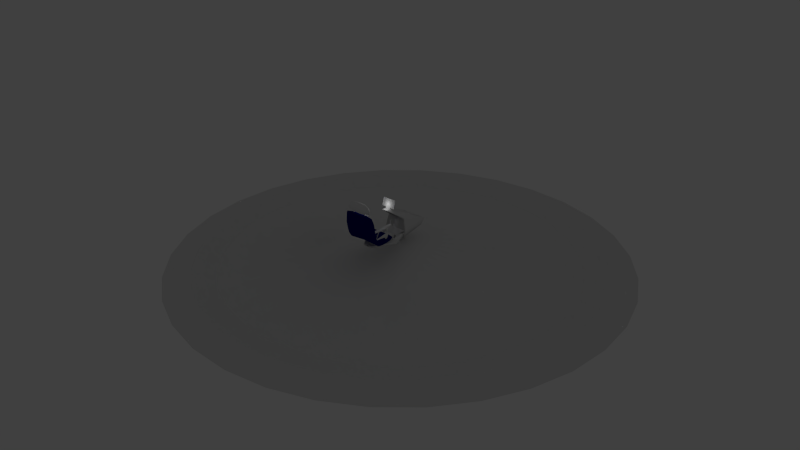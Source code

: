 # Source: centre_de_commandement.blend  (saved by Blender 2.73.0; exported with 4.5.12 LTS)
import bpy
from mathutils import Matrix  # noqa: F401  (used for matrix-valued properties, if any)

bpy.ops.wm.read_factory_settings(use_empty=True)
scene = bpy.context.scene
scene.name = 'Scene'

# ---- collections
col_collection_1 = bpy.data.collections.new('Collection 1'); scene.collection.children.link(col_collection_1)

# ---- materials (node trees are filled in below, after node groups)
mat_material_001 = bpy.data.materials.new('Material.001')
mat_material_001.alpha_threshold = 0.0
mat_material_001.use_transparent_shadow = False
mat_material_001.diffuse_color = (0.0, 0.002529, 0.1424, 1.0)
mat_material_001.roughness = 0.5
mat_material_001.specular_intensity = 0.0
mat_material_002 = bpy.data.materials.new('Material.002')
mat_material_002.alpha_threshold = 0.0
mat_material_002.use_transparent_shadow = False
mat_material_002.roughness = 0.5

# ---- material node trees

# ---- world
world_world = bpy.data.worlds.new('World'); scene.world = world_world
world_world.color = (0.05088, 0.05088, 0.05088)
world_world.use_sun_shadow = False
world_world.sun_shadow_jitter_overblur = 0.0
world_world.cycles.sampling_method = 'MANUAL'
world_world.cycles.sample_map_resolution = 256

# ---- lights
light_spot = bpy.data.lights.new('Spot', 'SPOT')
light_spot.transmission_factor = 0.0
light_spot.energy = 100.0
light_spot.shadow_buffer_clip_start = 0.5
light_spot.shadow_soft_size = 0.1
light_spot.shadow_maximum_resolution = 0.006
light_spot.use_absolute_resolution = True
light_spot.use_square = True
light_spot.spot_blend = 1.0
light_spot.cycles.use_multiple_importance_sampling = False
light_point = bpy.data.lights.new('Point', 'POINT')
light_point.transmission_factor = 0.0
light_point.energy = 1.0
light_point.shadow_buffer_clip_start = 0.5
light_point.shadow_soft_size = 0.1
light_point.shadow_maximum_resolution = 0.006
light_point.use_absolute_resolution = True
light_point.cycles.use_multiple_importance_sampling = False

# ---- meshes
me_circle_001 = bpy.data.meshes.new('Circle.001')
me_circle_001.from_pydata([], [], [])
me_circle_001.use_remesh_preserve_volume = False
me_circle_001.use_remesh_preserve_attributes = False
me_circle_001.use_mirror_vertex_groups = False
me_circle_001.update()
me_plane_002 = bpy.data.meshes.new('Plane.002')
me_plane_002.from_pydata([(-1.0, -1.0, 0.0), (1.0, -1.0, 0.0), (-1.0, 1.0, 0.0), (1.0, 1.0, 0.0)], [], [(0, 1, 3, 2)])
me_plane_002.use_remesh_preserve_volume = False
me_plane_002.use_remesh_preserve_attributes = False
me_plane_002.use_mirror_vertex_groups = False
me_plane_002.update()
me_plane = bpy.data.meshes.new('Plane')
me_plane.from_pydata([(-0.9132, -0.5084, 0.8213), (-0.3083, 1.016, -0.1105), (-0.9027, -0.3675, 0.1702), (-0.8762, 0.7793, -0.1868), (-0.6167, -0.581, 1.538), (-0.9106, 0.237, -0.08288), (-0.4007, -0.3016, 0.4083), (-0.8794, -0.4718, 1.2), (-0.6164, 1.016, -0.1856), (-0.9107, -0.04607, -0.08236), (-0.9019, -0.3532, 0.3399), (-0.8956, 0.5424, -0.1128), (-0.3083, -0.5073, 1.564), (-0.91, -0.2381, 0.02814), (-0.9118, 0.08673, -0.1401), (-0.8431, -0.4053, 1.058), (-0.4625, 0.957, -0.05554), (-0.8479, -0.2799, 0.2891), (-0.8479, 0.6608, -0.05699), (-0.3854, -0.4497, 1.512), (-0.4625, -0.2086, 0.1273), (-0.8901, 0.2028, -0.04754), (-0.8478, -0.5718, 0.9021), (-0.5392, 0.957, -0.2408), (-0.8473, -0.03171, -0.2144), (-0.8477, -0.4272, 0.1767), (-0.8473, 0.7201, -0.242), (-0.4625, -0.627, 1.458), (-0.8474, -0.2476, -0.1036), (-0.8473, 0.1927, -0.2414), (-0.8035, -0.5353, 1.468), (-0.8149, 0.957, -0.168), (-0.9108, -0.09863, -0.04387), (-0.9018, -0.4331, 0.5195), (-0.908, -0.2911, 0.08113), (-0.9029, -0.4905, 1.013), (-0.4624, 1.016, -0.148), (-0.8948, -0.3633, 0.2617), (-0.8955, 0.6608, -0.1498), (-0.4625, -0.5442, 1.56), (-0.9109, -0.1792, -0.01443), (-0.9129, 0.2008, -0.1198), (-0.74, -0.4541, 1.449), (-0.8016, 0.9214, -0.08271), (-0.8633, -0.06855, -0.001397), (-0.8394, -0.3501, 0.5643), (-0.8621, -0.2034, 0.1209), (-0.8811, 0.07381, -0.04441), (-0.7769, -0.6033, 1.424), (-0.7532, 0.8846, -0.219), (-0.8388, -0.141, -0.1765), (-0.8392, -0.5062, 0.4301), (-0.8614, 0.3632, -0.2378), (-0.8013, -0.3408, -0.009842), (-0.8387, 0.08133, -0.2346), (0.9132, -0.5084, 0.8213), (0.3083, 1.016, -0.1105), (0.9027, -0.3675, 0.1702), (0.8762, 0.7793, -0.1868), (0.6167, -0.581, 1.538), (0.9106, 0.237, -0.08288), (0.4007, -0.3016, 0.4083), (0.8794, -0.4718, 1.2), (0.6164, 1.016, -0.1856), (0.9107, -0.04607, -0.08236), (0.9019, -0.3532, 0.3399), (0.8956, 0.5424, -0.1128), (0.3083, -0.5073, 1.564), (0.91, -0.2381, 0.02814), (0.9118, 0.08673, -0.1401), (0.8431, -0.4053, 1.058), (0.4625, 0.957, -0.05554), (0.8479, -0.2799, 0.2891), (0.8479, 0.6608, -0.05699), (0.3854, -0.4497, 1.512), (0.4625, -0.2086, 0.1273), (0.8901, 0.2028, -0.04754), (0.8478, -0.5718, 0.9021), (0.5392, 0.957, -0.2408), (0.8473, -0.03171, -0.2144), (0.8477, -0.4272, 0.1767), (0.8473, 0.7201, -0.242), (0.4625, -0.627, 1.458), (0.8474, -0.2476, -0.1036), (0.8473, 0.1927, -0.2414), (0.8035, -0.5353, 1.468), (0.8149, 0.957, -0.168), (0.9108, -0.09863, -0.04387), (0.9018, -0.4331, 0.5195), (0.908, -0.2911, 0.08113), (0.9029, -0.4905, 1.013), (0.4624, 1.016, -0.148), (0.8948, -0.3633, 0.2617), (0.8955, 0.6608, -0.1498), (0.4625, -0.5442, 1.56), (0.9109, -0.1792, -0.01443), (0.9129, 0.2008, -0.1198), (0.74, -0.4541, 1.449), (0.8016, 0.9214, -0.08271), (0.8633, -0.06855, -0.001397), (0.8394, -0.3501, 0.5643), (0.8621, -0.2034, 0.1209), (0.8811, 0.07381, -0.04441), (0.7769, -0.6033, 1.424), (0.7532, 0.8846, -0.219), (0.8388, -0.141, -0.1765), (0.8392, -0.5062, 0.4301), (0.8614, 0.3632, -0.2378), (0.8013, -0.3408, -0.009842), (0.8387, 0.08133, -0.2346), (0.0, 1.016, -0.1284), (0.0, -0.5257, 1.563), (0.0, 0.9175, -0.04943), (0.0, -0.09037, -0.05976), (0.0, -0.4537, 1.499), (0.0, -0.212, 0.09654), (0.0, 0.9607, -0.2405), (0.0, 0.3065, -0.2578), (0.0, 0.05437, -0.2489), (0.0, -0.444, 0.1145), (0.0, -0.6409, 1.518), (0.0, -0.5634, 0.8161), (0.3387, -0.5553, 1.54), (0.3387, -0.5005, 1.539), (0.3936, -0.5005, 1.539), (0.3936, -0.5553, 1.54), (0.2937, -0.5507, 1.709), (0.2937, -0.4959, 1.708), (0.3485, -0.4959, 1.708), (0.3485, -0.5507, 1.709), (-0.3217, -0.5553, 1.54), (-0.3217, -0.5005, 1.539), (-0.3766, -0.5005, 1.539), (-0.3766, -0.5553, 1.54), (-0.2767, -0.5507, 1.709), (-0.2767, -0.4959, 1.708), (-0.3315, -0.4959, 1.708), (-0.3315, -0.5507, 1.709), (-0.5999, -0.4931, 1.866), (-0.2505, -0.4275, 1.893), (-0.2505, -0.7015, 1.893), (-0.2744, -0.6152, 2.112), (-0.2744, -0.4782, 2.112), (-0.5999, -0.6301, 1.867), (-0.2982, -0.4968, 1.68), (-0.2982, -0.6338, 1.68), (0.6545, -0.4931, 1.866), (0.3051, -0.4275, 1.893), (0.3051, -0.7015, 1.893), (0.329, -0.6152, 2.112), (0.329, -0.4782, 2.112), (0.6545, -0.6301, 1.867), (0.3528, -0.4968, 1.68), (0.3528, -0.6338, 1.68), (-0.4768, -0.6837, 1.87), (-0.5066, -0.4872, 2.023), (-0.4768, -0.4439, 1.87), (-0.5364, -0.6332, 1.725), (-0.2565, -0.4402, 2.036), (0.02729, -0.4275, 1.908), (-0.2625, -0.4449, 1.751), (0.02729, -0.7015, 1.909), (-0.2863, -0.5378, 2.133), (-0.2565, -0.6799, 2.036), (-0.2625, -0.6846, 1.751), (-0.5066, -0.6242, 2.023), (-0.5364, -0.4962, 1.725), (0.02729, -0.4729, 2.139), (0.02729, -0.4964, 1.682), (0.02729, -0.6099, 2.139), (0.02729, -0.6334, 1.682), (-0.6357, -0.5602, 1.869), (-0.3221, -0.5656, 1.662), (0.5314, -0.6837, 1.87), (0.5612, -0.4872, 2.023), (0.5314, -0.4439, 1.87), (0.591, -0.6332, 1.725), (0.3111, -0.4402, 2.036), (0.317, -0.4449, 1.751), (0.3409, -0.5378, 2.133), (0.3111, -0.6799, 2.036), (0.317, -0.6846, 1.751), (0.5612, -0.6242, 2.023), (0.591, -0.4962, 1.725), (0.6903, -0.5602, 1.869), (0.3767, -0.5656, 1.662), (-0.4393, -0.6712, 1.772), (-0.4393, -0.4581, 1.772), (-0.4261, -0.6672, 1.983), (-0.4261, -0.4541, 1.983), (-0.5305, -0.5514, 2.043), (-0.5752, -0.5647, 1.709), (0.4939, -0.6712, 1.772), (0.4939, -0.4581, 1.772), (0.02729, -0.4448, 1.754), (0.02729, -0.6845, 1.754), (0.4807, -0.6672, 1.983), (0.4807, -0.4541, 1.983), (0.02729, -0.4389, 2.064), (0.02729, -0.6786, 2.064), (0.585, -0.5514, 2.043), (0.6298, -0.5647, 1.709), (0.02729, -0.5651, 1.666), (0.02729, -0.5299, 2.157)], [], [(20, 115, 113), (117, 52, 116), (118, 54, 117), (0, 35, 45), (0, 33, 51), (22, 48, 35), (36, 43, 16), (1, 16, 112), (1, 110, 116), (2, 37, 46), (34, 53, 25), (25, 51, 37), (3, 38, 43), (3, 31, 49), (26, 52, 38), (4, 39, 42), (4, 30, 48), (44, 32, 40), (41, 47, 21), (18, 16, 43), (20, 46, 17), (113, 47, 44), (23, 116, 52), (54, 29, 52), (50, 24, 54), (7, 30, 42), (15, 45, 35), (7, 35, 48), (8, 23, 49), (8, 31, 43), (36, 116, 23), (9, 24, 50), (14, 9, 47), (10, 33, 45), (17, 46, 37), (10, 37, 51), (18, 43, 38), (12, 111, 114), (19, 42, 39), (13, 28, 53), (13, 34, 46), (40, 50, 28), (41, 52, 29), (44, 47, 9), (14, 54, 24), (14, 29, 54), (112, 16, 113), (50, 118, 53), (47, 113, 16), (20, 6, 115), (115, 6, 114), (114, 6, 19), (17, 45, 6), (42, 19, 15), (15, 19, 45), (19, 6, 45), (38, 52, 11), (52, 41, 11), (41, 5, 11), (21, 18, 11), (47, 18, 21), (27, 120, 39), (120, 111, 12), (22, 51, 121), (51, 25, 121), (53, 118, 119), (119, 121, 25), (22, 121, 27), (75, 101, 99), (117, 116, 107), (118, 117, 109), (55, 88, 100), (55, 77, 106), (90, 103, 77), (71, 98, 91), (56, 110, 112), (56, 91, 116), (57, 89, 101), (80, 108, 89), (92, 106, 80), (58, 86, 98), (58, 81, 104), (93, 107, 81), (59, 85, 97), (59, 82, 103), (99, 95, 87), (76, 102, 96), (73, 98, 71), (72, 101, 75), (113, 99, 102), (78, 104, 81), (107, 84, 109), (109, 79, 105), (62, 70, 97), (90, 100, 70), (62, 85, 103), (63, 86, 104), (63, 91, 98), (78, 116, 91), (64, 87, 105), (102, 64, 69), (65, 72, 100), (92, 101, 72), (65, 88, 106), (93, 98, 73), (67, 74, 114), (94, 97, 74), (68, 89, 108), (68, 95, 101), (83, 105, 95), (84, 107, 96), (64, 102, 99), (79, 109, 69), (69, 109, 84), (112, 113, 71), (105, 83, 108), (71, 113, 102), (75, 115, 61), (115, 114, 61), (114, 74, 61), (72, 61, 100), (97, 70, 74), (70, 100, 74), (74, 100, 61), (93, 66, 107), (107, 66, 96), (96, 66, 60), (76, 60, 66), (102, 76, 73), (94, 120, 82), (67, 111, 120), (77, 121, 106), (106, 121, 80), (119, 118, 108), (119, 80, 121), (77, 82, 121), (127, 123, 122), (128, 124, 123), (128, 129, 125), (129, 126, 122), (123, 124, 125), (128, 127, 126), (130, 131, 135), (131, 132, 136), (136, 132, 133), (137, 133, 130), (133, 132, 131), (137, 134, 135), (138, 171, 190), (155, 189, 156), (156, 187, 166), (138, 166, 191), (139, 156, 189), (158, 198, 159), (139, 159, 194), (139, 160, 187), (161, 199, 163), (140, 163, 188), (140, 154, 186), (140, 164, 195), (162, 190, 165), (141, 165, 188), (163, 199, 169), (141, 169, 203), (155, 190, 162), (142, 162, 203), (167, 198, 158), (142, 158, 189), (154, 188, 165), (143, 165, 190), (143, 171, 191), (157, 186, 154), (160, 194, 168), (144, 168, 202), (172, 191, 166), (144, 166, 187), (145, 164, 186), (157, 191, 172), (145, 172, 202), (170, 195, 164), (146, 174, 200), (146, 184, 201), (183, 193, 175), (175, 197, 174), (147, 177, 197), (147, 175, 193), (147, 178, 194), (159, 198, 177), (180, 199, 161), (148, 161, 195), (148, 181, 192), (148, 173, 196), (182, 200, 179), (149, 179, 203), (169, 199, 180), (149, 180, 196), (179, 200, 174), (150, 174, 197), (177, 198, 167), (150, 167, 203), (182, 196, 173), (173, 192, 176), (151, 176, 201), (151, 184, 200), (168, 194, 178), (152, 178, 193), (183, 201, 185), (152, 185, 202), (153, 176, 192), (181, 195, 170), (153, 170, 202), (185, 201, 176), (44, 46, 20), (20, 113, 44), (33, 0, 45), (22, 0, 51), (0, 22, 35), (1, 36, 16), (110, 1, 112), (36, 1, 116), (34, 2, 46), (2, 34, 25), (2, 25, 37), (31, 3, 43), (26, 3, 49), (3, 26, 38), (30, 4, 42), (27, 4, 48), (40, 46, 44), (32, 50, 40), (5, 41, 21), (6, 20, 17), (26, 49, 23), (23, 52, 26), (117, 54, 52), (118, 50, 54), (15, 7, 42), (7, 15, 35), (30, 7, 48), (31, 8, 49), (36, 8, 43), (8, 36, 23), (32, 9, 50), (41, 14, 47), (17, 10, 45), (10, 17, 37), (33, 10, 51), (11, 18, 38), (19, 12, 114), (12, 19, 39), (34, 13, 53), (40, 13, 46), (13, 40, 28), (14, 41, 29), (32, 44, 9), (9, 14, 24), (28, 50, 53), (18, 47, 16), (5, 21, 11), (4, 27, 39), (39, 120, 12), (25, 53, 119), (121, 120, 27), (27, 48, 22), (113, 115, 75), (75, 99, 113), (90, 55, 100), (88, 55, 106), (55, 90, 77), (56, 71, 91), (71, 56, 112), (110, 56, 116), (92, 57, 101), (57, 80, 89), (57, 92, 80), (93, 58, 98), (86, 58, 104), (58, 93, 81), (94, 59, 97), (85, 59, 103), (95, 105, 87), (95, 99, 101), (60, 76, 96), (61, 72, 75), (107, 116, 78), (78, 81, 107), (117, 107, 109), (118, 109, 105), (85, 62, 97), (62, 90, 70), (90, 62, 103), (78, 63, 104), (86, 63, 98), (63, 78, 91), (79, 64, 105), (96, 102, 69), (88, 65, 100), (65, 92, 72), (92, 65, 106), (66, 93, 73), (111, 67, 114), (67, 94, 74), (83, 68, 108), (89, 68, 101), (68, 83, 95), (69, 84, 96), (87, 64, 99), (64, 79, 69), (118, 105, 108), (73, 71, 102), (73, 76, 66), (59, 94, 82), (94, 67, 120), (80, 119, 108), (82, 77, 103), (82, 120, 121), (126, 127, 122), (127, 128, 123), (124, 128, 125), (125, 129, 122), (122, 123, 125), (129, 128, 126), (134, 130, 135), (135, 131, 136), (137, 136, 133), (134, 137, 130), (130, 133, 131), (136, 137, 135), (155, 138, 190), (138, 155, 156), (138, 156, 166), (171, 138, 191), (158, 139, 189), (139, 158, 159), (160, 139, 194), (156, 139, 187), (140, 161, 163), (154, 140, 188), (164, 140, 186), (161, 140, 195), (141, 162, 165), (163, 141, 188), (141, 163, 169), (162, 141, 203), (142, 155, 162), (167, 142, 203), (142, 167, 158), (155, 142, 189), (143, 154, 165), (171, 143, 190), (157, 143, 191), (143, 157, 154), (144, 160, 168), (172, 144, 202), (144, 172, 166), (160, 144, 187), (157, 145, 186), (145, 157, 172), (170, 145, 202), (145, 170, 164), (184, 146, 200), (183, 146, 201), (146, 183, 175), (146, 175, 174), (175, 147, 197), (178, 147, 193), (159, 147, 194), (147, 159, 177), (148, 180, 161), (181, 148, 195), (173, 148, 192), (180, 148, 196), (149, 182, 179), (169, 149, 203), (149, 169, 180), (182, 149, 196), (150, 179, 174), (177, 150, 197), (150, 177, 167), (179, 150, 203), (151, 182, 173), (151, 173, 176), (184, 151, 201), (182, 151, 200), (152, 168, 178), (183, 152, 193), (152, 183, 185), (168, 152, 202), (181, 153, 192), (153, 181, 170), (185, 153, 202), (153, 185, 176)])
me_plane.polygons.foreach_set('use_smooth', [True] * 392)
me_plane.polygons.foreach_set('material_index', [0, 0, 0, 0, 0, 0, 0, 0, 0, 0, 0, 0, 0, 0, 0, 0, 0, 0, 0, 0, 0, 0, 0, 0, 0, 0, 0, 0, 0, 0, 0, 0, 0, 0, 0, 0, 0, 0, 0, 0, 0, 0, 0, 0, 0, 0, 0, 0, 0, 0, 0, 0, 0, 0, 0, 0, 0, 0, 0, 0, 0, 0, 0, 0, 0, 0, 0, 0, 0, 0, 0, 0, 0, 0, 0, 0, 0, 0, 0, 0, 0, 0, 0, 0, 0, 0, 0, 0, 0, 0, 0, 0, 0, 0, 0, 0, 0, 0, 0, 0, 0, 0, 0, 0, 0, 0, 0, 0, 0, 0, 0, 0, 0, 0, 0, 0, 0, 0, 0, 0, 0, 0, 0, 0, 0, 0, 0, 0, 0, 0, 0, 0, 0, 0, 0, 0, 1, 1, 1, 1, 1, 1, 1, 1, 1, 1, 1, 1, 1, 1, 1, 1, 1, 1, 1, 1, 1, 1, 1, 1, 1, 1, 1, 1, 1, 1, 1, 1, 1, 1, 1, 1, 1, 1, 1, 1, 1, 1, 1, 1, 1, 1, 1, 1, 1, 1, 1, 1, 1, 1, 1, 1, 1, 1, 1, 1, 1, 1, 1, 1, 1, 1, 1, 1, 1, 1, 1, 1, 1, 1, 1, 1, 0, 0, 0, 0, 0, 0, 0, 0, 0, 0, 0, 0, 0, 0, 0, 0, 0, 0, 0, 0, 0, 0, 0, 0, 0, 0, 0, 0, 0, 0, 0, 0, 0, 0, 0, 0, 0, 0, 0, 0, 0, 0, 0, 0, 0, 0, 0, 0, 0, 0, 0, 0, 0, 0, 0, 0, 0, 0, 0, 0, 0, 0, 0, 0, 0, 0, 0, 0, 0, 0, 0, 0, 0, 0, 0, 0, 0, 0, 0, 0, 0, 0, 0, 0, 0, 0, 0, 0, 0, 0, 0, 0, 0, 0, 0, 0, 0, 0, 0, 0, 0, 0, 0, 0, 1, 1, 1, 1, 1, 1, 1, 1, 1, 1, 1, 1, 1, 1, 1, 1, 1, 1, 1, 1, 1, 1, 1, 1, 1, 1, 1, 1, 1, 1, 1, 1, 1, 1, 1, 1, 1, 1, 1, 1, 1, 1, 1, 1, 1, 1, 1, 1, 1, 1, 1, 1, 1, 1, 1, 1, 1, 1, 1, 1, 1, 1, 1, 1, 1, 1, 1, 1, 1, 1, 1, 1, 1, 1, 1, 1])
me_plane.materials.append(mat_material_001)
me_plane.materials.append(mat_material_002)
me_plane.use_remesh_preserve_volume = False
me_plane.use_remesh_preserve_attributes = False
me_plane.use_mirror_vertex_groups = False
me_plane.update()
me_cube_002 = bpy.data.meshes.new('Cube.002')
me_cube_002.from_pydata([(-1.0, 0.3867, 0.0), (0.0, 1.504, 0.0), (0.9389, -0.9036, 0.0), (0.3173, -1.119, -3.191e-06), (0.0, 0.3867, 1.0), (0.2225, -0.9036, 0.7164), (0.2225, -0.9036, -0.7164), (1.0, 0.3867, 0.0), (-0.4939, -0.9036, 0.0), (0.0927, 0.8299, -18.18), (0.0927, 0.5364, -18.18), (0.0927, 0.7292, -7.992), (0.2655, 0.865, -7.861), (0.0927, 1.001, -7.731), (-0.1807, 0.6924, -2.844), (0.0927, 0.8728, -2.707), (0.3661, 0.6924, -2.844), (0.0927, 0.512, -2.982), (0.0927, -0.119, -14.81), (0.2655, 0.8456, -13.02), (0.0927, 0.9923, -13.02), (-0.08009, 0.8456, -13.02), (0.0927, -0.8618, -13.02), (0.0927, -0.04398, -11.23), (0.02375, -0.5068, -6.859), (0.4103, -0.5068, -6.859), (-0.1445, -1.075, -3.191e-06), (-0.75, 0.3867, 0.75), (-0.75, 1.387, 0.0), (-0.3148, -0.9036, -0.5373), (0.0, 1.225, 0.75), (0.75, 1.387, 0.0), (0.0, 1.225, -0.75), (0.7598, -0.9036, 0.5373), (0.6653, -1.075, -3.191e-06), (0.75, 0.3867, -0.75), (0.2604, -1.075, 0.4049), (0.2604, -1.075, -0.4049), (-0.3148, -0.9036, 0.5373), (-0.75, 0.3867, -0.75), (0.75, 0.3867, 0.75), (0.7598, -0.9036, -0.5373), (0.05562, -0.4947, 0.9291), (0.9847, -0.4947, 0.0), (-0.8735, -0.4947, 0.0), (-0.1123, 0.5571, -2.947), (-0.1563, 0.5889, 0.3317), (-0.04647, 0.7932, -18.18), (-0.04647, 0.6018, -20.11), (0.0927, 0.7521, -0.3567), (0.2319, 0.7932, -18.18), (0.0927, 0.7119, -20.11), (0.3417, 0.5889, 0.3317), (0.2319, 0.5731, -18.18), (0.2319, 0.6018, -20.78), (0.0927, 0.4257, -0.4392), (0.2159, 0.7631, -7.959), (0.0927, 0.5477, -10.03), (0.2591, 0.8774, -10.44), (0.0927, 1.021, -10.41), (-0.0737, 0.8774, -10.44), (-0.0305, 0.7631, -7.959), (0.2977, 0.5571, -2.947), (-0.1116, 0.8045, -5.316), (0.0927, 0.946, -5.119), (0.297, 0.8045, -5.316), (0.0927, 0.6631, -5.513), (0.07737, 0.4313, -16.01), (0.2751, 0.778, -15.6), (0.0927, 0.9247, -15.6), (-0.08967, 0.778, -15.6), (0.008066, -0.6667, -13.02), (0.0927, -0.6468, -12.07), (0.1773, -0.6667, -13.02), (0.0927, -0.6866, -13.97), (-0.0166, -0.1096, -14.37), (0.202, -0.1096, -14.37), (0.181, -0.05336, -11.68), (0.004431, -0.05336, -11.68), (0.07207, -0.5441, -6.729), (0.07914, -0.229, -0.4739), (0.07207, -0.4694, -6.989), (0.02133, -0.7328, -12.87), (0.2789, -0.1817, -0.5286), (0.362, -0.4694, -6.989), (0.1115, -0.7054, -13.08), (0.4786, -0.229, -0.4739), (0.362, -0.5441, -6.729), (0.2018, -0.7328, -12.87), (0.2789, -0.2763, -0.4191), (0.1115, -0.7602, -12.67), (-0.1269, -1.041, -0.3429), (-0.5556, 1.008, -0.5556), (0.5556, 1.008, -0.5556), (0.559, -1.041, -0.3429), (-0.1269, -1.041, 0.3429), (-0.5556, 1.008, 0.5556), (0.5556, 1.008, 0.5556), (0.559, -1.041, 0.3429), (-0.6412, -0.4947, 0.6968), (-0.6412, -0.4947, -0.6968), (0.7525, -0.4947, 0.6968), (0.7525, -0.4947, -0.6968), (-0.01039, 0.5413, -20.28), (-0.01039, 0.7044, -19.61), (0.1958, 0.7044, -20.28), (0.1958, 0.5413, -20.28), (-0.0787, 0.5031, -1.541), (-0.0787, 0.7283, -1.443), (0.2641, 0.7283, -1.443), (0.2641, 0.5031, -1.541), (-0.02743, 0.6366, -10.55), (-0.04168, 0.9854, -10.42), (0.2271, 0.9854, -10.42), (0.2128, 0.6366, -10.55), (-0.05895, 0.6985, -5.464), (0.2443, 0.6985, -5.464), (-0.04567, 0.888, -15.6), (0.2311, 0.888, -15.6), (0.2412, 0.5367, -15.51), (-0.05584, 0.5367, -15.51), (0.03049, -0.4978, -12.2), (0.1549, -0.4978, -12.2), (0.1643, -0.5321, -13.84), (0.02114, -0.5321, -13.84), (0.05584, -0.6809, -10.07), (0.05584, -0.6146, -10.32), (0.2219, -0.6146, -10.32), (0.2219, -0.6809, -10.07), (0.4269, -0.3072, -3.585), (12.65, 0.3867, -1.755e-06), (11.65, 1.504, -1.907e-06), (10.71, -0.9036, -2.051e-06), (11.34, -1.119, -5.213e-06), (11.65, 0.3867, 1.0), (11.43, -0.9036, 0.7164), (11.43, -0.9036, -0.7164), (10.65, 0.3867, -2.06e-06), (12.15, -0.9036, -1.832e-06), (11.56, 0.8299, -18.18), (11.56, 0.5364, -18.18), (11.56, 0.7292, -7.992), (11.39, 0.865, -7.861), (11.56, 1.001, -7.731), (11.83, 0.6924, -2.844), (11.56, 0.8728, -2.707), (11.29, 0.6924, -2.844), (11.56, 0.512, -2.982), (11.56, -0.119, -14.81), (11.39, 0.8456, -13.02), (11.56, 0.9923, -13.02), (11.73, 0.8456, -13.02), (11.56, -0.8618, -13.02), (11.56, -0.04398, -11.23), (11.63, -0.5068, -6.859), (11.24, -0.5068, -6.859), (11.8, -1.075, -5.143e-06), (12.4, 0.3867, 0.75), (12.4, 1.387, -1.793e-06), (11.97, -0.9036, -0.5373), (11.65, 1.225, 0.75), (10.9, 1.387, -2.022e-06), (11.65, 1.225, -0.75), (10.89, -0.9036, 0.5373), (10.99, -1.075, -5.266e-06), (10.9, 0.3867, -0.75), (11.39, -1.075, 0.4049), (11.39, -1.075, -0.4049), (11.97, -0.9036, 0.5373), (12.4, 0.3867, -0.75), (10.9, 0.3867, 0.75), (10.89, -0.9036, -0.5373), (11.6, -0.4947, 0.9291), (10.67, -0.4947, -2.058e-06), (12.53, -0.4947, -1.774e-06), (11.77, 0.5571, -2.947), (11.81, 0.5889, 0.3317), (11.7, 0.7932, -18.18), (11.7, 0.6018, -20.11), (11.56, 0.7521, -0.3567), (11.42, 0.7932, -18.18), (11.56, 0.7119, -20.11), (11.31, 0.5889, 0.3317), (11.42, 0.5731, -18.18), (11.42, 0.6018, -20.78), (11.56, 0.4257, -0.4392), (11.44, 0.7631, -7.959), (11.56, 0.5477, -10.03), (11.39, 0.8774, -10.44), (11.56, 1.021, -10.41), (11.73, 0.8774, -10.44), (11.68, 0.7631, -7.959), (11.36, 0.5571, -2.947), (11.77, 0.8045, -5.316), (11.56, 0.946, -5.119), (11.36, 0.8045, -5.316), (11.56, 0.6631, -5.513), (11.58, 0.4313, -16.01), (11.38, 0.778, -15.6), (11.56, 0.9247, -15.6), (11.74, 0.778, -15.6), (11.65, -0.6667, -13.02), (11.56, -0.6468, -12.07), (11.48, -0.6667, -13.02), (11.56, -0.6866, -13.97), (11.67, -0.1096, -14.37), (11.45, -0.1096, -14.37), (11.47, -0.05336, -11.68), (11.65, -0.05336, -11.68), (11.58, -0.5441, -6.729), (11.57, -0.229, -0.4739), (11.58, -0.4694, -6.989), (11.63, -0.7328, -12.87), (11.37, -0.1817, -0.5286), (11.29, -0.4694, -6.989), (11.54, -0.7054, -13.08), (11.18, -0.229, -0.4739), (11.29, -0.5441, -6.729), (11.45, -0.7328, -12.87), (11.37, -0.2763, -0.4191), (11.54, -0.7602, -12.67), (11.78, -1.041, -0.343), (12.21, 1.008, -0.5556), (11.1, 1.008, -0.5556), (11.09, -1.041, -0.343), (11.78, -1.041, 0.3429), (12.21, 1.008, 0.5556), (11.1, 1.008, 0.5556), (11.09, -1.041, 0.3429), (12.29, -0.4947, 0.6968), (12.29, -0.4947, -0.6968), (10.9, -0.4947, 0.6968), (10.9, -0.4947, -0.6968), (11.66, 0.5413, -20.28), (11.66, 0.7044, -19.61), (11.46, 0.7044, -20.28), (11.46, 0.5413, -20.28), (11.73, 0.5031, -1.541), (11.73, 0.7283, -1.443), (11.39, 0.7283, -1.443), (11.39, 0.5031, -1.541), (11.68, 0.6366, -10.55), (11.7, 0.9854, -10.42), (11.43, 0.9854, -10.42), (11.44, 0.6366, -10.55), (11.71, 0.6985, -5.464), (11.41, 0.6985, -5.464), (11.7, 0.888, -15.6), (11.42, 0.888, -15.6), (11.41, 0.5367, -15.51), (11.71, 0.5367, -15.51), (11.62, -0.4978, -12.2), (11.5, -0.4978, -12.2), (11.49, -0.5321, -13.84), (11.63, -0.5321, -13.84), (11.6, -0.6809, -10.07), (11.6, -0.6146, -10.32), (11.43, -0.6146, -10.32), (11.43, -0.6809, -10.07), (11.49, -0.3714, -3.46), (11.49, -0.3072, -3.585), (11.23, -0.3072, -3.585), (11.23, -0.3714, -3.46)], [], [(0, 44, 99, 27), (0, 27, 96, 28), (0, 28, 92, 39), (0, 39, 100, 44), (1, 28, 96, 30), (1, 30, 97, 31), (1, 31, 93, 32), (1, 32, 92, 28), (2, 43, 101, 33), (2, 33, 98, 34), (2, 34, 94, 41), (2, 41, 102, 43), (3, 34, 98, 36), (3, 37, 94, 34), (4, 42, 101, 40), (4, 40, 97, 30), (4, 30, 96, 27), (4, 27, 99, 42), (5, 36, 98, 33), (5, 33, 101, 42), (5, 42, 99, 38), (5, 38, 95, 36), (6, 37, 91, 29), (102, 41, 6, 29, 100, 39, 92, 32, 93, 35), (6, 41, 94, 37), (7, 31, 97, 40), (7, 40, 101, 43), (7, 43, 102, 35), (7, 35, 93, 31), (8, 26, 95, 38), (8, 38, 99, 44), (8, 44, 100, 29), (8, 29, 91, 26), (9, 47, 117, 69), (9, 69, 118, 50), (9, 50, 105, 51), (9, 51, 104, 47), (68, 119, 53, 106, 54, 105, 50, 118), (10, 53, 119, 67), (11, 56, 116, 66), (11, 66, 115, 61), (11, 61, 111, 57), (11, 57, 114, 56), (12, 65, 116, 56), (12, 56, 114, 58), (14, 45, 107, 46), (15, 64, 13, 59, 112, 60, 111, 61, 115, 63, 14, 46, 108, 49), (14, 63, 115, 45), (16, 65, 12, 58, 113, 59, 13, 64, 15, 49, 109, 52), (16, 52, 110, 62), (16, 62, 116, 65), (17, 62, 110, 55), (17, 55, 107, 45), (17, 45, 115, 66), (17, 66, 116, 62), (18, 75, 120, 67), (18, 67, 119, 76), (18, 76, 123, 74), (18, 74, 124, 75), (119, 68, 19, 58, 114, 77, 122, 73, 123, 76), (118, 69, 20, 59, 113, 58, 19, 68), (21, 70, 120, 75, 124, 71, 121, 78, 111, 60), (117, 70, 21, 60, 112, 59, 20, 69), (22, 73, 122, 72), (22, 72, 121, 71), (22, 71, 124, 74), (22, 74, 123, 73), (23, 77, 114, 57), (23, 57, 111, 78), (23, 78, 121, 72), (23, 72, 122, 77), (81, 24, 80, 83, 129, 84, 127, 85, 126), (24, 81, 126, 82), (24, 82, 125, 79), (25, 84, 129, 86), (87, 25, 86, 89, 80, 24, 79, 125, 90, 128), (25, 87, 128, 88), (25, 88, 127, 84), (90, 125, 82), (82, 126, 85), (85, 127, 88), (88, 128, 90), (86, 129, 83), (109, 49, 52), (108, 46, 49), (107, 55, 46), (110, 52, 55), (70, 117, 47, 104, 48, 103, 10, 120), (103, 106, 53, 10), (10, 67, 120), (130, 157, 229, 174), (130, 158, 226, 157), (130, 169, 222, 158), (130, 174, 230, 169), (131, 160, 226, 158), (131, 161, 227, 160), (131, 162, 223, 161), (131, 158, 222, 162), (132, 163, 231, 173), (132, 164, 228, 163), (132, 171, 224, 164), (132, 173, 232, 171), (133, 166, 228, 164), (133, 164, 224, 167), (134, 170, 231, 172), (134, 160, 227, 170), (134, 157, 226, 160), (134, 172, 229, 157), (135, 163, 228, 166), (135, 172, 231, 163), (135, 168, 229, 172), (135, 166, 225, 168), (136, 159, 221, 167), (232, 165, 223, 162, 222, 169, 230, 159, 136, 171), (136, 167, 224, 171), (137, 170, 227, 161), (137, 173, 231, 170), (137, 165, 232, 173), (137, 161, 223, 165), (138, 168, 225, 156), (138, 174, 229, 168), (138, 159, 230, 174), (138, 156, 221, 159), (139, 199, 247, 177), (139, 180, 248, 199), (139, 181, 235, 180), (139, 177, 234, 181), (198, 248, 180, 235, 184, 236, 183, 249), (140, 197, 249, 183), (141, 196, 246, 186), (141, 191, 245, 196), (141, 187, 241, 191), (141, 186, 244, 187), (142, 186, 246, 195), (142, 188, 244, 186), (144, 176, 237, 175), (145, 179, 238, 176, 144, 193, 245, 191, 241, 190, 242, 189, 143, 194), (144, 175, 245, 193), (146, 182, 239, 179, 145, 194, 143, 189, 243, 188, 142, 195), (146, 192, 240, 182), (146, 195, 246, 192), (147, 185, 240, 192), (147, 175, 237, 185), (147, 196, 245, 175), (147, 192, 246, 196), (148, 197, 250, 205), (148, 206, 249, 197), (148, 204, 253, 206), (148, 205, 254, 204), (249, 206, 253, 203, 252, 207, 244, 188, 149, 198), (248, 198, 149, 188, 243, 189, 150, 199), (151, 190, 241, 208, 251, 201, 254, 205, 250, 200), (247, 199, 150, 189, 242, 190, 151, 200), (152, 202, 252, 203), (152, 201, 251, 202), (152, 204, 254, 201), (152, 203, 253, 204), (153, 187, 244, 207), (153, 208, 241, 187), (153, 202, 251, 208), (153, 207, 252, 202), (154, 210, 259, 209), (154, 211, 260, 210), (154, 212, 256, 211), (154, 209, 255, 212), (213, 260, 211, 256, 215, 257, 214, 261), (155, 216, 261, 214), (155, 217, 262, 216), (155, 218, 258, 217), (155, 214, 257, 218), (219, 262, 217, 258, 220, 255, 209, 259), (220, 212, 255), (212, 215, 256), (215, 218, 257), (218, 220, 258), (219, 216, 262), (216, 213, 261), (210, 219, 259), (213, 210, 260), (239, 182, 179), (238, 179, 176), (237, 176, 185), (240, 185, 182), (200, 250, 140, 233, 178, 234, 177, 247), (233, 140, 183, 236), (140, 250, 197)])
me_cube_002.polygons.foreach_set('use_smooth', [True] * 186)
me_cube_002.use_remesh_preserve_volume = False
me_cube_002.use_remesh_preserve_attributes = False
me_cube_002.use_mirror_vertex_groups = False
me_cube_002.update()
me_cube_006 = bpy.data.meshes.new('Cube.006')
me_cube_006.from_pydata([(-0.6619, 1.239, -0.006414), (-0.2694, 1.287, 1.358), (-0.427, 1.308, 0.9757), (-0.554, 1.325, 0.4029), (-0.586, 1.318, -0.00811), (-0.1773, 1.313, 1.358), (-0.2784, 1.351, 0.9748), (-0.3599, 1.381, 0.4017), (-0.3759, 1.379, -0.009417), (-0.04741, 1.326, 1.357), (-0.06886, 1.371, 0.9743), (-0.08616, 1.408, 0.4012), (-0.07959, 1.407, -0.01004), (0.09048, 1.322, 1.358), (0.1536, 1.364, 0.9745), (0.2045, 1.399, 0.4014), (0.235, 1.398, -0.009825), (0.2048, 1.301, 1.358), (0.338, 1.332, 0.9752), (0.4454, 1.356, 0.4023), (0.4958, 1.352, -0.008832), (-0.01243, 1.252, 1.683), (0.2693, 1.27, 1.359), (0.4421, 1.281, 0.9763), (0.5815, 1.29, 0.4037), (0.6431, 1.28, -0.007286), (0.2693, 1.234, 1.359), (0.4421, 1.223, 0.9775), (0.5815, 1.215, 0.4053), (0.6431, 1.199, -0.005539), (0.2048, 1.203, 1.36), (0.338, 1.173, 0.9786), (0.4454, 1.148, 0.4067), (0.4958, 1.127, -0.003993), (0.09048, 1.183, 1.361), (0.1536, 1.14, 0.9793), (0.2045, 1.106, 0.4077), (0.235, 1.081, -0.003001), (-0.04741, 1.178, 1.361), (-0.06886, 1.133, 0.9795), (-0.08616, 1.097, 0.4079), (-0.07959, 1.071, -0.002791), (-0.1773, 1.191, 1.36), (-0.2784, 1.154, 0.979), (-0.3599, 1.123, 0.4073), (-0.3759, 1.1, -0.003411), (-0.2694, 1.218, 1.36), (-0.427, 1.196, 0.9781), (-0.554, 1.179, 0.4061), (-0.586, 1.16, -0.004718), (-0.3026, 1.252, 1.359), (-0.4806, 1.252, 0.9769), (-0.6241, 1.252, 0.4045), (0.4103, -0.5068, -6.859), (0.0, 1.225, 0.75)], [], [(4, 3, 7, 8), (3, 2, 6, 7), (2, 1, 5, 6), (8, 7, 11, 12), (7, 6, 10, 11), (6, 5, 9, 10), (12, 11, 15, 16), (11, 10, 14, 15), (10, 9, 13, 14), (16, 15, 19, 20), (15, 14, 18, 19), (14, 13, 17, 18), (20, 19, 24, 25), (19, 18, 23, 24), (18, 17, 22, 23), (25, 24, 28, 29), (24, 23, 27, 28), (23, 22, 26, 27), (29, 28, 32, 33), (28, 27, 31, 32), (27, 26, 30, 31), (33, 32, 36, 37), (32, 31, 35, 36), (31, 30, 34, 35), (37, 36, 40, 41), (36, 35, 39, 40), (35, 34, 38, 39), (41, 40, 44, 45), (40, 39, 43, 44), (39, 38, 42, 43), (45, 44, 48, 49), (44, 43, 47, 48), (43, 42, 46, 47), (48, 47, 51, 52), (47, 46, 50, 51), (0, 52, 3, 4), (52, 51, 2, 3), (51, 50, 1, 2), (50, 21, 1), (1, 21, 5), (5, 21, 9), (9, 21, 13), (13, 21, 17), (17, 21, 22), (22, 21, 26), (26, 21, 30), (30, 21, 34), (34, 21, 38), (38, 21, 42), (42, 21, 46), (49, 48, 52, 0), (46, 21, 50)])
me_cube_006.polygons.foreach_set('use_smooth', [True] * 52)
me_cube_006.use_remesh_preserve_volume = False
me_cube_006.use_remesh_preserve_attributes = False
me_cube_006.use_mirror_vertex_groups = False
me_cube_006.update()
me_circle = bpy.data.meshes.new('Circle')
me_circle.from_pydata([(3.455e-08, 0.9095, 0.0), (-0.1774, 0.892, 0.0), (-0.3481, 0.8403, 0.0), (-0.5053, 0.7562, 0.0), (-0.6431, 0.6431, 0.0), (-0.7562, 0.5053, 0.0), (-0.8403, 0.3481, 0.0), (-0.892, 0.1774, 0.0), (-0.9095, 6.161e-08, 0.0), (-0.892, -0.1774, 0.0), (-0.8403, -0.3481, 0.0), (-0.7562, -0.5053, 0.0), (-0.6431, -0.6431, 0.0), (-0.5053, -0.7562, 0.0), (-0.3481, -0.8403, 0.0), (-0.1774, -0.892, 0.0), (2.981e-07, -0.9095, 0.0), (0.1774, -0.892, 0.0), (0.3481, -0.8403, 0.0), (0.5053, -0.7562, 0.0), (0.6431, -0.6431, 0.0), (0.7562, -0.5053, 0.0), (0.8403, -0.3481, 0.0), (0.892, -0.1774, 0.0), (0.9095, 8.823e-07, 0.0), (0.892, 0.1774, 0.0), (0.8403, 0.3481, 0.0), (0.7562, 0.5053, 0.0), (0.6431, 0.6431, 0.0), (0.5053, 0.7562, 0.0), (0.3481, 0.8403, 0.0), (0.1774, 0.892, 0.0), (-0.2022, 1.016, 0.01958), (4.3e-09, 1.036, 0.01958), (-0.3965, 0.9573, 0.01958), (-0.5757, 0.8616, 0.01958), (-0.7327, 0.7327, 0.01958), (-0.8616, 0.5757, 0.01958), (-0.9573, 0.3965, 0.01958), (-1.016, 0.2022, 0.01958), (-1.036, 6.791e-08, 0.01958), (-1.016, -0.2022, 0.01958), (-0.9573, -0.3965, 0.01958), (-0.8616, -0.5757, 0.01958), (-0.7327, -0.7327, 0.01958), (-0.5757, -0.8616, 0.01958), (-0.3965, -0.9573, 0.01958), (-0.2022, -1.016, 0.01958), (3.419e-07, -1.036, 0.01958), (0.2022, -1.016, 0.01958), (0.3965, -0.9573, 0.01958), (0.5757, -0.8616, 0.01958), (0.7327, -0.7327, 0.01958), (0.8616, -0.5757, 0.01958), (0.9573, -0.3965, 0.01958), (1.016, -0.2022, 0.01958), (1.036, 9.902e-07, 0.01958), (1.016, 0.2022, 0.01958), (0.9573, 0.3965, 0.01958), (0.8616, 0.5757, 0.01958), (0.7327, 0.7327, 0.01958), (0.5757, 0.8616, 0.01958), (0.3965, 0.9573, 0.01958), (0.2022, 1.016, 0.01958), (-0.2293, 1.153, -0.01541), (2.082e-08, 1.175, -0.01541), (-0.4498, 1.086, -0.01541), (-0.653, 0.9773, -0.01541), (-0.8311, 0.8311, -0.01541), (-0.9773, 0.653, -0.01541), (-1.086, 0.4498, -0.01541), (-1.153, 0.2293, -0.01541), (-1.175, 3.876e-08, -0.01541), (-1.153, -0.2293, -0.01541), (-1.086, -0.4498, -0.01541), (-0.9773, -0.653, -0.01541), (-0.8311, -0.8311, -0.01541), (-0.653, -0.9773, -0.01541), (-0.4498, -1.086, -0.01541), (-0.2293, -1.153, -0.01541), (4.038e-07, -1.175, -0.01541), (0.2293, -1.153, -0.01541), (0.4498, -1.086, -0.01541), (0.653, -0.9773, -0.01541), (0.8311, -0.8311, -0.01541), (0.9773, -0.653, -0.01541), (1.086, -0.4498, -0.01541), (1.153, -0.2293, -0.01541), (1.175, 1.085e-06, -0.01541), (1.153, 0.2293, -0.01541), (1.086, 0.4498, -0.01541), (0.9773, 0.653, -0.01541), (0.8311, 0.8311, -0.01541), (0.653, 0.9773, -0.01541), (0.4498, 1.086, -0.01541), (0.2293, 1.153, -0.01541), (4.191e-09, 5.96e-08, 0.1483), (-0.2293, 1.153, -0.01541), (2.082e-08, 1.175, -0.01541), (-0.4498, 1.086, -0.01541), (-0.653, 0.9773, -0.01541), (-0.8311, 0.8311, -0.01541), (-0.9773, 0.653, -0.01541), (-1.086, 0.4498, -0.01541), (-1.153, 0.2293, -0.01541), (-1.175, 3.876e-08, -0.01541), (-1.153, -0.2293, -0.01541), (-1.086, -0.4498, -0.01541), (-0.9773, -0.653, -0.01541), (-0.8311, -0.8311, -0.01541), (-0.653, -0.9773, -0.01541), (-0.4498, -1.086, -0.01541), (-0.2293, -1.153, -0.01541), (4.038e-07, -1.175, -0.01541), (0.2293, -1.153, -0.01541), (0.4498, -1.086, -0.01541), (0.653, -0.9773, -0.01541), (0.8311, -0.8311, -0.01541), (0.9773, -0.653, -0.01541), (1.086, -0.4498, -0.01541), (1.153, -0.2293, -0.01541), (1.175, 1.085e-06, -0.01541), (1.153, 0.2293, -0.01541), (1.086, 0.4498, -0.01541), (0.9773, 0.653, -0.01541), (0.8311, 0.8311, -0.01541), (0.653, 0.9773, -0.01541), (0.4498, 1.086, -0.01541), (0.2293, 1.153, -0.01541)], [], [(1, 0, 33, 32), (2, 1, 32, 34), (3, 2, 34, 35), (4, 3, 35, 36), (5, 4, 36, 37), (6, 5, 37, 38), (7, 6, 38, 39), (8, 7, 39, 40), (9, 8, 40, 41), (10, 9, 41, 42), (11, 10, 42, 43), (12, 11, 43, 44), (13, 12, 44, 45), (14, 13, 45, 46), (15, 14, 46, 47), (16, 15, 47, 48), (17, 16, 48, 49), (18, 17, 49, 50), (19, 18, 50, 51), (20, 19, 51, 52), (21, 20, 52, 53), (22, 21, 53, 54), (23, 22, 54, 55), (24, 23, 55, 56), (25, 24, 56, 57), (26, 25, 57, 58), (27, 26, 58, 59), (28, 27, 59, 60), (29, 28, 60, 61), (30, 29, 61, 62), (31, 30, 62, 63), (0, 31, 63, 33), (57, 56, 88, 89), (35, 34, 66, 67), (46, 45, 77, 78), (55, 54, 86, 87), (32, 33, 65, 64), (44, 43, 75, 76), (33, 63, 95, 65), (53, 52, 84, 85), (42, 41, 73, 74), (62, 61, 93, 94), (51, 50, 82, 83), (40, 39, 71, 72), (60, 59, 91, 92), (49, 48, 80, 81), (38, 37, 69, 70), (58, 57, 89, 90), (36, 35, 67, 68), (47, 46, 78, 79), (56, 55, 87, 88), (34, 32, 64, 66), (45, 44, 76, 77), (54, 53, 85, 86), (43, 42, 74, 75), (63, 62, 94, 95), (52, 51, 83, 84), (41, 40, 72, 73), (61, 60, 92, 93), (50, 49, 81, 82), (39, 38, 70, 71), (59, 58, 90, 91), (37, 36, 68, 69), (48, 47, 79, 80), (96, 0, 1), (96, 1, 2), (96, 2, 3), (96, 3, 4), (96, 4, 5), (96, 5, 6), (96, 6, 7), (96, 7, 8), (96, 8, 9), (96, 9, 10), (96, 10, 11), (96, 11, 12), (96, 12, 13), (96, 13, 14), (96, 14, 15), (96, 15, 16), (96, 16, 17), (96, 17, 18), (96, 18, 19), (96, 19, 20), (96, 20, 21), (96, 21, 22), (96, 22, 23), (96, 23, 24), (96, 24, 25), (96, 25, 26), (96, 26, 27), (96, 27, 28), (96, 28, 29), (96, 29, 30), (96, 30, 31), (96, 31, 0), (87, 86, 119, 120), (64, 65, 98, 97), (76, 75, 108, 109), (65, 95, 128, 98), (85, 84, 117, 118), (74, 73, 106, 107), (94, 93, 126, 127), (83, 82, 115, 116), (72, 71, 104, 105), (92, 91, 124, 125), (81, 80, 113, 114), (70, 69, 102, 103), (90, 89, 122, 123), (68, 67, 100, 101), (79, 78, 111, 112), (88, 87, 120, 121), (66, 64, 97, 99), (77, 76, 109, 110), (86, 85, 118, 119), (75, 74, 107, 108), (95, 94, 127, 128), (84, 83, 116, 117), (73, 72, 105, 106), (93, 92, 125, 126), (82, 81, 114, 115), (71, 70, 103, 104), (91, 90, 123, 124), (69, 68, 101, 102), (80, 79, 112, 113), (89, 88, 121, 122), (67, 66, 99, 100), (78, 77, 110, 111)])
me_circle.use_remesh_preserve_volume = False
me_circle.use_remesh_preserve_attributes = False
me_circle.use_mirror_vertex_groups = False
me_circle.update()
me_cube_005 = bpy.data.meshes.new('Cube.005')
me_cube_005.from_pydata([(-1.864, -0.192, 7.944), (-0.1485, 2.305, 7.626), (1.946, 2.305, 7.626), (0.1213, -0.192, 7.944), (-1.631, -0.192, 8.567), (-0.1485, 2.305, 8.493), (1.946, 2.305, 8.493), (-0.1249, -0.192, 8.567), (-2.669, 0.1102, 7.811), (-2.669, 0.1102, 10.21), (-2.669, 0.3137, 7.811), (-2.669, 0.3137, 10.21), (-0.7897, 0.05115, 8.451), (-0.9128, 0.05115, 7.828), (-1.637, 0.05115, 8.451), (-1.411, 0.05115, 7.828), (4.09, 1.07, 8.529), (4.212, 1.07, 7.783), (-1.748, -0.192, 8.255), (2.45, 1.178, 8.472), (-1.388, -0.07041, 7.886), (-1.21, -0.07041, 8.509), (2.389, 1.178, 7.727), (-1.63, 1.844, 7.77), (0.8273, 1.794, 8.014), (-1.63, 2.224, 9.512), (2.227, 2.228, 9.508), (-1.394, -0.192, 7.944), (-3.11, 2.305, 7.626), (-5.204, 2.305, 7.626), (-3.379, -0.192, 7.944), (-1.627, -0.192, 8.567), (-3.11, 2.305, 8.493), (-5.204, 2.305, 8.493), (-3.133, -0.192, 8.567), (-1.629, 0.4154, 7.811), (-1.629, 0.4154, 10.21), (-1.629, 0.008479, 7.811), (-1.629, 0.008479, 10.21), (-0.5892, 0.1102, 7.811), (-0.5892, 0.1102, 10.21), (-0.5892, 0.3137, 7.811), (-0.5892, 0.3137, 10.21), (-2.468, 0.05115, 8.451), (-2.345, 0.05115, 7.828), (-1.621, 0.05115, 8.451), (-1.847, 0.05115, 7.828), (-7.348, 1.07, 8.529), (-7.47, 1.07, 7.783), (-1.511, -0.192, 8.255), (-5.708, 1.178, 8.472), (-1.87, -0.07041, 7.886), (-2.048, -0.07041, 8.509), (-5.647, 1.178, 7.727), (-1.628, 1.844, 7.77), (-4.085, 1.794, 8.014), (-1.628, 2.224, 9.512), (-5.485, 2.228, 9.508), (-5.653, 2.188, 9.021), (-5.941, 3.842, 10.6), (2.791, 3.842, 10.6), (2.502, 2.188, 9.021), (-2.748, 1.281, 17.75), (-2.748, 1.628, 17.75), (-0.4023, 1.628, 17.75), (-0.4023, 1.281, 17.75), (-5.28, 3.73, 8.206), (-5.806, 1.999, 7.263), (2.129, 3.73, 8.206), (2.655, 1.999, 7.263), (-1.82, 2.868, 6.984), (-0.2045, 2.71, 6.984), (-0.2045, 2.394, 6.984), (-1.82, 2.236, 6.984), (-3.435, 2.394, 6.984), (-3.435, 2.71, 6.984), (-1.82, 2.868, 3.95), (-0.2045, 2.71, 3.95), (-0.2045, 2.394, 3.95), (-1.82, 2.236, 3.95), (-3.435, 2.394, 3.964), (-3.435, 2.71, 3.95), (1.699, 2.275, 13.39), (-4.849, 2.275, 13.39), (-2.452, 1.513, 17.6), (-2.463, 1.53, 17.63), (-0.6982, 1.528, 17.57), (-0.6547, 1.511, 17.54), (-2.476, 1.558, 18.29), (-2.481, 1.574, 18.28), (-0.7169, 1.572, 18.22), (-0.6793, 1.556, 18.23), (-3.981, 1.554, 18.28), (-3.974, 1.585, 18.23), (0.9053, 1.566, 18.23), (0.8985, 1.536, 18.28), (-3.964, 1.685, 21.05), (-3.957, 1.715, 21.0), (0.9224, 1.697, 21.0), (0.9156, 1.666, 21.05), (-3.905, 1.572, 18.32), (-3.889, 1.696, 20.96), (0.8437, 1.679, 20.96), (0.8275, 1.555, 18.32)], [(13, 15), (44, 46)], [(5, 6, 2, 1), (16, 7, 3, 17), (7, 4, 18, 0, 3), (0, 20, 13, 22, 1, 2, 17, 3), (7, 16, 6, 5, 19, 12, 21, 4), (37, 38, 9, 8), (10, 11, 36, 35), (8, 9, 11, 10), (14, 15, 0, 18, 4), (14, 4, 21, 12), (6, 16, 17, 2), (37, 8, 10, 35), (23, 24, 26, 25), (22, 13, 12, 19), (19, 5, 1, 22), (32, 28, 29, 33), (47, 48, 30, 34), (34, 30, 27, 49, 31), (27, 30, 48, 29, 28, 53, 44, 51), (34, 31, 52, 43, 50, 32, 33, 47), (37, 39, 40, 38), (41, 35, 36, 42), (39, 41, 42, 40), (45, 31, 49, 27, 46), (45, 43, 52, 31), (33, 29, 48, 47), (37, 35, 41, 39), (54, 56, 57, 55), (53, 50, 43, 44), (50, 53, 28, 32), (64, 60, 59), (82, 83, 58), (66, 68, 69), (64, 63, 62), (66, 67, 58), (66, 59, 60), (68, 60, 61), (69, 61, 58), (75, 74, 67), (71, 70, 68), (69, 72, 71), (73, 72, 69), (70, 75, 66), (74, 73, 67), (70, 76, 81), (81, 77, 79), (75, 81, 80), (73, 74, 80), (73, 79, 78), (72, 78, 77), (71, 77, 76), (88, 89, 85), (90, 86, 85), (91, 87, 86), (91, 88, 84), (84, 85, 86), (90, 89, 88), (97, 93, 92), (98, 94, 93), (99, 95, 94), (101, 100, 103), (93, 94, 95), (99, 98, 97), (100, 101, 96), (103, 95, 99), (102, 99, 96), (103, 100, 92), (61, 60, 82), (58, 83, 59), (62, 63, 83), (63, 59, 83), (65, 82, 64), (60, 64, 82), (63, 64, 59), (83, 82, 65), (82, 58, 61), (65, 62, 83), (67, 66, 69), (65, 64, 62), (59, 66, 58), (68, 66, 60), (69, 68, 61), (67, 69, 58), (66, 75, 67), (68, 69, 71), (67, 73, 69), (68, 70, 66), (75, 70, 81), (77, 81, 76), (81, 79, 80), (79, 77, 78), (74, 75, 80), (79, 73, 80), (72, 73, 78), (71, 72, 77), (70, 71, 76), (84, 88, 85), (89, 90, 85), (90, 91, 86), (87, 91, 84), (87, 84, 86), (91, 90, 88), (96, 97, 92), (97, 98, 93), (98, 99, 94), (102, 101, 103), (92, 93, 95), (96, 99, 97), (92, 100, 96), (102, 103, 99), (101, 102, 96), (95, 103, 92)])
me_cube_005.polygons.foreach_set('use_smooth', [1, 1, 1, 1, 1, 1, 1, 1, 1, 1, 1, 1, 1, 1, 1, 1, 1, 1, 1, 1, 1, 1, 1, 1, 1, 1, 1, 1, 1, 1, 1, 1, 1, 1, 1, 1, 1, 1, 1, 1, 1, 1, 1, 1, 1, 1, 1, 1, 1, 1, 1, 0, 0, 0, 0, 0, 0, 0, 0, 0, 0, 0, 0, 0, 0, 0, 0, 1, 1, 1, 1, 1, 1, 1, 1, 1, 1, 1, 1, 1, 1, 1, 1, 1, 1, 1, 1, 1, 1, 1, 1, 1, 1, 1, 1, 1, 0, 0, 0, 0, 0, 0, 0, 0, 0, 0, 0, 0, 0, 0, 0, 0])
me_cube_005.use_remesh_preserve_volume = False
me_cube_005.use_remesh_preserve_attributes = False
me_cube_005.use_mirror_vertex_groups = False
me_cube_005.update()
me_cube_001 = bpy.data.meshes.new('Cube.001')
me_cube_001.from_pydata([(-0.8452, 0.01934, 5.428), (-0.007228, 0.9255, 5.428), (0.8471, 0.002989, 5.429), (0.009726, -0.9797, 5.247), (0.0009255, 0.05607, 6.278), (-0.6275, -0.6684, 5.428), (-0.6334, 0.01733, 6.115), (-0.6398, 0.703, 5.428), (-0.5882, 0.0, 4.286), (-0.004878, 0.6969, 6.115), (0.6294, 0.6908, 5.429), (0.0, 0.5882, 4.286), (0.6359, 0.00507, 6.115), (0.6417, -0.6807, 5.429), (0.5882, 0.0, 4.286), (0.0, -0.4887, 4.286), (-0.4357, -0.3631, 4.452), (-0.4357, 0.4357, 4.438), (0.4357, 0.4357, 4.438), (0.4357, -0.3631, 4.452), (-0.4734, 0.5237, 5.937), (0.4667, 0.5146, 5.937), (-0.4814, 0.0, 0.6146), (0.0, 0.4814, 0.6146), (0.4814, 0.0, 0.6146), (0.0, -0.4814, 0.6146), (-0.3566, -0.3566, 0.6132), (-0.3566, 0.3566, 0.6132), (0.3566, 0.3566, 0.6132), (0.3566, -0.3566, 0.6132)], [], [(0, 5, 6), (0, 6, 20, 7), (0, 7, 17, 8), (0, 8, 16, 5), (1, 7, 20, 9), (1, 9, 21, 10), (1, 10, 18, 11), (1, 11, 17, 7), (2, 10, 21, 12), (2, 12, 13), (2, 13, 19, 14), (2, 14, 18, 10), (3, 5, 16, 15), (3, 15, 19, 13), (5, 3, 13), (4, 12, 21, 9), (4, 9, 20, 6), (12, 6, 5, 13), (12, 4, 6), (19, 15, 25, 29), (15, 16, 26, 25), (18, 14, 24, 28), (14, 19, 29, 24), (17, 11, 23, 27), (11, 18, 28, 23), (16, 8, 22, 26), (8, 17, 27, 22)])
me_cube_001.polygons.foreach_set('use_smooth', [True] * 27)
me_cube_001.use_remesh_preserve_volume = False
me_cube_001.use_remesh_preserve_attributes = False
me_cube_001.use_mirror_vertex_groups = False
me_cube_001.update()
me_circle_002 = bpy.data.meshes.new('Circle.002')
me_circle_002.from_pydata([(-0.1518, -0.1526, -0.4953), (-0.1518, 0.1525, -0.4953), (0.1532, 0.1525, -0.4953), (0.1532, -0.1526, -0.4953), (-0.273, -0.2737, -0.02015), (-0.273, 0.2737, -0.02015), (0.2744, 0.2737, -0.02015), (0.2744, -0.2737, -0.02015), (2.209e-08, 0.765, 0.1075), (-0.4497, 0.6189, 0.1075), (-0.7276, 0.2364, 0.1075), (-0.7276, -0.2364, 0.1075), (-0.4497, -0.6189, 0.1075), (6.902e-08, -0.765, 0.1075), (0.4497, -0.6189, 0.1075), (0.7276, -0.2364, 0.1075), (0.7276, 0.2364, 0.1075), (0.4497, 0.6189, 0.1075), (-0.5878, 0.809, -0.05045), (0.0, 1.0, -0.05045), (-0.9511, 0.309, -0.05045), (-0.9511, -0.309, -0.05045), (-0.5878, -0.809, -0.05045), (8.742e-08, -1.0, -0.05045), (0.5878, -0.809, -0.05045), (0.9511, -0.309, -0.05045), (0.9511, 0.309, -0.05045), (0.5878, 0.809, -0.05045)], [], [(4, 5, 1, 0), (5, 6, 2, 1), (6, 7, 3, 2), (7, 4, 0, 3), (0, 1, 2, 3), (7, 6, 5, 4), (9, 10, 11, 12, 13, 14, 15, 16, 17, 8), (9, 8, 19, 18), (10, 9, 18, 20), (11, 10, 20, 21), (12, 11, 21, 22), (13, 12, 22, 23), (14, 13, 23, 24), (15, 14, 24, 25), (16, 15, 25, 26), (17, 16, 26, 27), (8, 17, 27, 19), (18, 19, 27, 26, 25, 24, 23, 22, 21, 20)])
me_circle_002.polygons.foreach_set('use_smooth', [True] * 18)
me_circle_002.use_remesh_preserve_volume = False
me_circle_002.use_remesh_preserve_attributes = False
me_circle_002.use_mirror_vertex_groups = False
me_circle_002.update()

# ---- objects
ob_circle_001 = bpy.data.objects.new('Circle.001', me_circle_001)
ob_reference = bpy.data.objects.new('Reference', me_plane_002)
ob_spot = bpy.data.objects.new('Spot', light_spot)
ob_point = bpy.data.objects.new('Point', light_point)
ob_ch_ze = bpy.data.objects.new('chéze', me_plane)
ob_accoudoirs = bpy.data.objects.new('accoudoirs', me_cube_002)
ob_accoudoirs_001 = bpy.data.objects.new('accoudoirs.001', me_cube_006)
ob_circle = bpy.data.objects.new('Circle', me_circle)
ob_cube = bpy.data.objects.new('Cube', me_cube_005)
ob_cube_002 = bpy.data.objects.new('Cube.002', me_cube_001)
ob_circle_002 = bpy.data.objects.new('Circle.002', me_circle_002)

# ---- transforms, parenting, visibility, modifiers, constraints
ob_circle_001.location = (1.345, -4.727, 4.457)
ob_circle_001.scale = (0.06472, 0.06472, 0.06472)
ob_circle_001.lineart.crease_threshold = 0.0
ob_reference.location = (-1.391, -5.065, 4.168)
ob_reference.lineart.crease_threshold = 0.0
ob_spot.location = (2.001, -4.092, 4.601)
ob_spot.rotation_euler = (-1.835, -0.0, 0.0)
ob_spot.lineart.crease_threshold = 0.0
ob_point.location = (1.968, -4.235, 4.608)
ob_point.lineart.crease_threshold = 0.0
ob_ch_ze.location = (1.984, -5.429, 3.538)
ob_ch_ze.rotation_euler = (0.02727, -0.0, 0.0)
ob_ch_ze.scale = (0.8379, 0.8379, 0.8358)
ob_ch_ze.lineart.crease_threshold = 0.0
ob_accoudoirs.location = (1.314, -5.285, 4.062)
ob_accoudoirs.rotation_euler = (0.001426, -0.0, 0.0)
ob_accoudoirs.scale = (0.1141, 0.4456, 0.02951)
ob_accoudoirs.lineart.crease_threshold = 0.0
ob_accoudoirs_001.location = (1.319, -5.285, 4.062)
ob_accoudoirs_001.rotation_euler = (0.001426, -0.0, 0.0)
ob_accoudoirs_001.scale = (0.1141, 0.4456, 0.02951)
ob_accoudoirs_001.lineart.crease_threshold = 0.0
_m = ob_accoudoirs_001.modifiers.new('Mirror', 'MIRROR')
_m.mirror_object = ob_ch_ze
ob_circle.location = (2.015, -3.329, 1.357)
ob_circle.scale = (8.865, 8.865, 8.865)
ob_circle.lineart.crease_threshold = 0.0
ob_cube.location = (2.201, -5.293, 2.064)
ob_cube.scale = (0.1302, 0.768, 0.1302)
ob_cube.lineart.crease_threshold = 0.0
_m = ob_cube.modifiers.new('Triangulate', 'TRIANGULATE')
ob_cube_002.location = (1.318, -4.727, 4.073)
ob_cube_002.scale = (0.03514, 0.03514, 0.03514)
ob_cube_002.lineart.crease_threshold = 0.0
_m = ob_cube_002.modifiers.new('Mirror', 'MIRROR')
_m.mirror_object = ob_ch_ze
ob_circle_002.location = (1.316, -4.75, 4.284)
ob_circle_002.rotation_euler = (0.7879, -0.0, 0.0)
ob_circle_002.scale = (0.01987, 0.01987, 0.03387)
ob_circle_002.lineart.crease_threshold = 0.0
_m = ob_circle_002.modifiers.new('Mirror', 'MIRROR')
_m.mirror_object = ob_ch_ze

# ---- collection membership
col_collection_1.objects.link(ob_circle_001)
col_collection_1.objects.link(ob_reference)
col_collection_1.objects.link(ob_spot)
col_collection_1.objects.link(ob_point)
col_collection_1.objects.link(ob_ch_ze)
col_collection_1.objects.link(ob_accoudoirs)
col_collection_1.objects.link(ob_accoudoirs_001)
col_collection_1.objects.link(ob_circle)
col_collection_1.objects.link(ob_cube)
col_collection_1.objects.link(ob_cube_002)
col_collection_1.objects.link(ob_circle_002)

# ---- scene / render settings (as saved in the file)
scene.frame_start = 1; scene.frame_end = 250; scene.frame_set(1)
scene.render.engine = 'BLENDER_EEVEE_NEXT'
scene.render.resolution_percentage = 50
scene.render.dither_intensity = 0.0
scene.cycles.use_denoising = False
scene.cycles.samples = 10
scene.cycles.sampling_pattern = 'TABULATED_SOBOL'
scene.cycles.light_sampling_threshold = 0.0
scene.cycles.use_adaptive_sampling = False
scene.cycles.use_light_tree = False
scene.cycles.blur_glossy = 0.0
scene.cycles.pixel_filter_type = 'GAUSSIAN'
scene.cycles.sample_clamp_indirect = 0.0
scene.view_settings.view_transform = 'Standard'
bpy.context.view_layer.update()

# ---- added for rendering (the .blend has no active camera): camera
cam_auto = bpy.data.cameras.new('AutoCamera')
cam_auto.lens = 50.0
cam_auto.sensor_width = 36.0
cam_auto.clip_end = 1000.0
ob_auto_camera = bpy.data.objects.new('AutoCamera', cam_auto)
scene.collection.objects.link(ob_auto_camera)
ob_auto_camera.location = (29.5516, -36.3735, 25.3211)
ob_auto_camera.rotation_euler = (1.09748, -7.21219e-08, 0.694738)
scene.camera = ob_auto_camera
bpy.context.view_layer.update()
